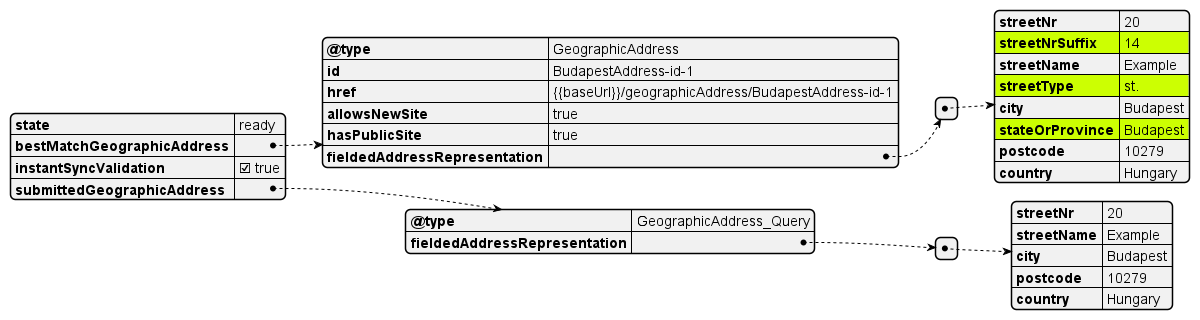

The diagram above was rendered by PlantUML. Its source (embedded in the PNG):
@startjson

#highlight "bestMatchGeographicAddress" / "fieldedAddressRepresentation" / "0" / "streetNrSuffix"
#highlight "bestMatchGeographicAddress" / "fieldedAddressRepresentation" / "0" / "streetType"
#highlight "bestMatchGeographicAddress" / "fieldedAddressRepresentation" / "0" / "stateOrProvince"

{
  "state": "ready",
  "bestMatchGeographicAddress": {
    "@type": "GeographicAddress",
    "id": "BudapestAddress-id-1",
    "href": "{{baseUrl}}/geographicAddress/BudapestAddress-id-1",
    "allowsNewSite": "true",
    "hasPublicSite": "true",
    "fieldedAddressRepresentation": [
      {
        "streetNr": "20",
        "streetNrSuffix": "14",
        "streetName": "Example",
        "streetType": "st.",
        "city": "Budapest",
        "stateOrProvince": "Budapest",
        "postcode": "10279",
        "country": "Hungary"
      }
    ]
  },
  "instantSyncValidation": true,
  "submittedGeographicAddress": {
    "@type": "GeographicAddress_Query",
    "fieldedAddressRepresentation": [
      {
        "streetNr": "20",
        "streetName": "Example",
        "city": "Budapest",
        "postcode": "10279",
        "country": "Hungary"
      }
    ]
  }
}
@endjson